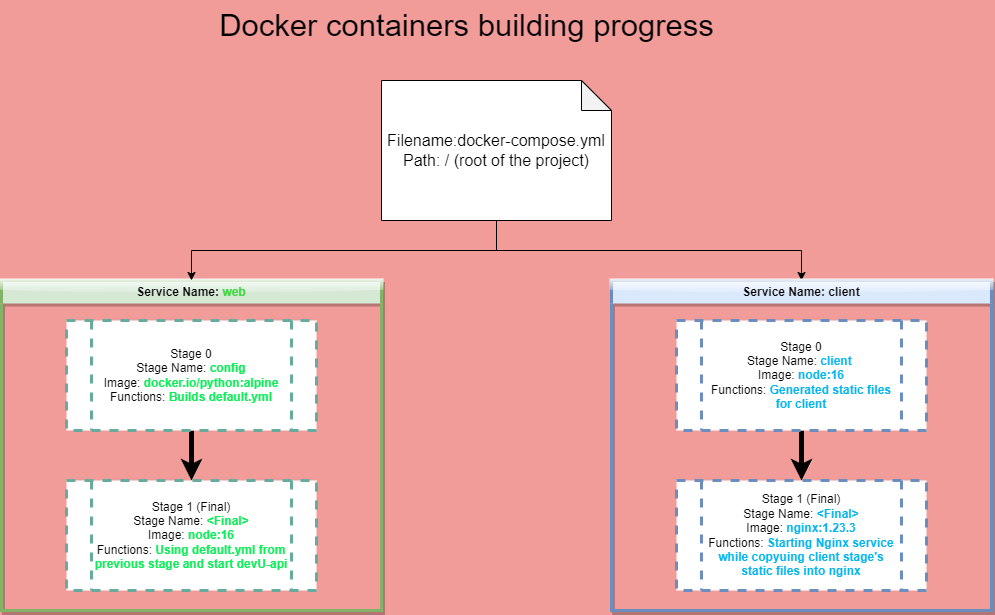

The diagram above was exported from draw.io. Its source (the exported page's mxGraphModel, read from the mxfile embedded in the PNG):
<mxGraphModel dx="2284" dy="836" grid="1" gridSize="10" guides="1" tooltips="1" connect="1" arrows="1" fold="1" page="1" pageScale="1" pageWidth="850" pageHeight="1100" background="#F19C99" math="0" shadow="0" extFonts="Permanent Marker^https://fonts.googleapis.com/css?family=Permanent+Marker">
  <root>
    <mxCell id="0" />
    <mxCell id="1" parent="0" />
    <mxCell id="ibsx9DfFSX67WKwqT3JL-1" value="Service Name: &lt;font color=&quot;#3cd73f&quot;&gt;web&lt;/font&gt;" style="swimlane;whiteSpace=wrap;html=1;fillColor=#d5e8d4;strokeColor=#82b366;strokeWidth=3;perimeterSpacing=0;glass=1;swimlaneLine=0;rounded=0;shadow=1;" vertex="1" parent="1">
      <mxGeometry x="-40" y="300" width="380" height="330" as="geometry" />
    </mxCell>
    <mxCell id="ibsx9DfFSX67WKwqT3JL-7" style="edgeStyle=orthogonalEdgeStyle;rounded=0;orthogonalLoop=1;jettySize=auto;html=1;exitX=0.5;exitY=1;exitDx=0;exitDy=0;entryX=0.5;entryY=0;entryDx=0;entryDy=0;strokeWidth=5;" edge="1" parent="ibsx9DfFSX67WKwqT3JL-1" source="ibsx9DfFSX67WKwqT3JL-5" target="ibsx9DfFSX67WKwqT3JL-6">
      <mxGeometry relative="1" as="geometry" />
    </mxCell>
    <mxCell id="ibsx9DfFSX67WKwqT3JL-5" value="Stage 0&lt;br&gt;Stage Name: &lt;font color=&quot;#0ced57&quot;&gt;&lt;b&gt;config&lt;/b&gt;&lt;/font&gt;&lt;br&gt;Image:&amp;nbsp;&lt;font color=&quot;#0ced57&quot;&gt;&lt;b&gt;docker.io/python:alpine&lt;/b&gt;&lt;/font&gt;&lt;br&gt;Functions: &lt;font color=&quot;#0ced57&quot;&gt;&lt;b&gt;Builds default.yml&lt;/b&gt;&lt;/font&gt;" style="shape=process;whiteSpace=wrap;html=1;backgroundOutline=1;gradientColor=none;strokeColor=#67AB9F;strokeWidth=3;dashed=1;" vertex="1" parent="ibsx9DfFSX67WKwqT3JL-1">
      <mxGeometry x="65" y="40" width="250" height="110" as="geometry" />
    </mxCell>
    <mxCell id="ibsx9DfFSX67WKwqT3JL-6" value="Stage 1 (Final)&lt;br&gt;Stage Name: &lt;font color=&quot;#0ced57&quot;&gt;&lt;b&gt;&amp;lt;Final&amp;gt;&lt;/b&gt;&lt;/font&gt;&lt;br&gt;Image: &lt;font color=&quot;#0ced57&quot;&gt;&lt;b&gt;node:16&lt;/b&gt;&lt;/font&gt;&lt;br&gt;Functions: &lt;font color=&quot;#0ced57&quot;&gt;&lt;b&gt;Using default.yml from previous stage and start devU-api&lt;/b&gt;&lt;/font&gt;" style="shape=process;whiteSpace=wrap;html=1;backgroundOutline=1;gradientColor=none;strokeColor=#67AB9F;strokeWidth=3;dashed=1;" vertex="1" parent="ibsx9DfFSX67WKwqT3JL-1">
      <mxGeometry x="65" y="200" width="250" height="110" as="geometry" />
    </mxCell>
    <mxCell id="ibsx9DfFSX67WKwqT3JL-13" style="edgeStyle=orthogonalEdgeStyle;rounded=0;orthogonalLoop=1;jettySize=auto;html=1;exitX=0.5;exitY=1;exitDx=0;exitDy=0;exitPerimeter=0;" edge="1" parent="1" source="ibsx9DfFSX67WKwqT3JL-3" target="ibsx9DfFSX67WKwqT3JL-8">
      <mxGeometry relative="1" as="geometry" />
    </mxCell>
    <mxCell id="ibsx9DfFSX67WKwqT3JL-14" style="edgeStyle=orthogonalEdgeStyle;rounded=0;orthogonalLoop=1;jettySize=auto;html=1;exitX=0.5;exitY=1;exitDx=0;exitDy=0;exitPerimeter=0;" edge="1" parent="1" source="ibsx9DfFSX67WKwqT3JL-3" target="ibsx9DfFSX67WKwqT3JL-1">
      <mxGeometry relative="1" as="geometry" />
    </mxCell>
    <mxCell id="ibsx9DfFSX67WKwqT3JL-3" value="&lt;font style=&quot;font-size: 16px;&quot;&gt;Filename:docker-compose.yml&lt;br&gt;Path: / (root of the project)&lt;br&gt;&lt;/font&gt;" style="shape=note;whiteSpace=wrap;html=1;backgroundOutline=1;darkOpacity=0.05;" vertex="1" parent="1">
      <mxGeometry x="340" y="100" width="230" height="140" as="geometry" />
    </mxCell>
    <mxCell id="ibsx9DfFSX67WKwqT3JL-4" value="&lt;font style=&quot;font-size: 31px;&quot;&gt;Docker containers building progress&lt;/font&gt;" style="text;html=1;align=center;verticalAlign=middle;resizable=0;points=[];autosize=1;strokeColor=none;fillColor=none;" vertex="1" parent="1">
      <mxGeometry x="165" y="20" width="520" height="50" as="geometry" />
    </mxCell>
    <mxCell id="ibsx9DfFSX67WKwqT3JL-8" value="Service Name: client" style="swimlane;whiteSpace=wrap;html=1;fillColor=#dae8fc;strokeColor=#6c8ebf;strokeWidth=3;perimeterSpacing=0;glass=1;swimlaneLine=0;rounded=0;shadow=1;" vertex="1" parent="1">
      <mxGeometry x="570" y="300" width="380" height="330" as="geometry" />
    </mxCell>
    <mxCell id="ibsx9DfFSX67WKwqT3JL-9" style="edgeStyle=orthogonalEdgeStyle;rounded=0;orthogonalLoop=1;jettySize=auto;html=1;exitX=0.5;exitY=1;exitDx=0;exitDy=0;entryX=0.5;entryY=0;entryDx=0;entryDy=0;strokeWidth=5;" edge="1" parent="ibsx9DfFSX67WKwqT3JL-8" source="ibsx9DfFSX67WKwqT3JL-10" target="ibsx9DfFSX67WKwqT3JL-11">
      <mxGeometry relative="1" as="geometry" />
    </mxCell>
    <mxCell id="ibsx9DfFSX67WKwqT3JL-10" value="Stage 0&lt;br&gt;Stage Name: &lt;font color=&quot;#05b5f0&quot;&gt;&lt;b&gt;client&amp;nbsp;&lt;/b&gt;&lt;/font&gt;&lt;br&gt;Image: &lt;b&gt;&lt;font color=&quot;#05b5f0&quot;&gt;node:16&lt;/font&gt;&lt;/b&gt;&lt;br&gt;Functions: &lt;font color=&quot;#05b5f0&quot;&gt;&lt;b&gt;Generated static files for client&lt;/b&gt;&lt;/font&gt;" style="shape=process;whiteSpace=wrap;html=1;backgroundOutline=1;strokeColor=#6c8ebf;strokeWidth=3;dashed=1;fillColor=#FFFFFF;" vertex="1" parent="ibsx9DfFSX67WKwqT3JL-8">
      <mxGeometry x="65" y="40" width="250" height="110" as="geometry" />
    </mxCell>
    <mxCell id="ibsx9DfFSX67WKwqT3JL-11" value="Stage 1 (Final)&lt;br&gt;Stage Name: &lt;b style=&quot;&quot;&gt;&lt;font color=&quot;#05b5f0&quot;&gt;&amp;lt;Final&amp;gt;&lt;/font&gt;&lt;/b&gt;&lt;br&gt;Image: &lt;b style=&quot;&quot;&gt;&lt;font color=&quot;#05b5f0&quot;&gt;nginx:1.23.3&lt;/font&gt;&lt;/b&gt;&lt;br&gt;Functions: &lt;b style=&quot;&quot;&gt;&lt;font color=&quot;#05b5f0&quot;&gt;Starting Nginx service while copyuing client stage's static files into nginx&lt;/font&gt;&lt;/b&gt;" style="shape=process;whiteSpace=wrap;html=1;backgroundOutline=1;strokeColor=#6c8ebf;strokeWidth=3;dashed=1;fillColor=#FFFFFF;" vertex="1" parent="ibsx9DfFSX67WKwqT3JL-8">
      <mxGeometry x="65" y="200" width="250" height="110" as="geometry" />
    </mxCell>
  </root>
</mxGraphModel>